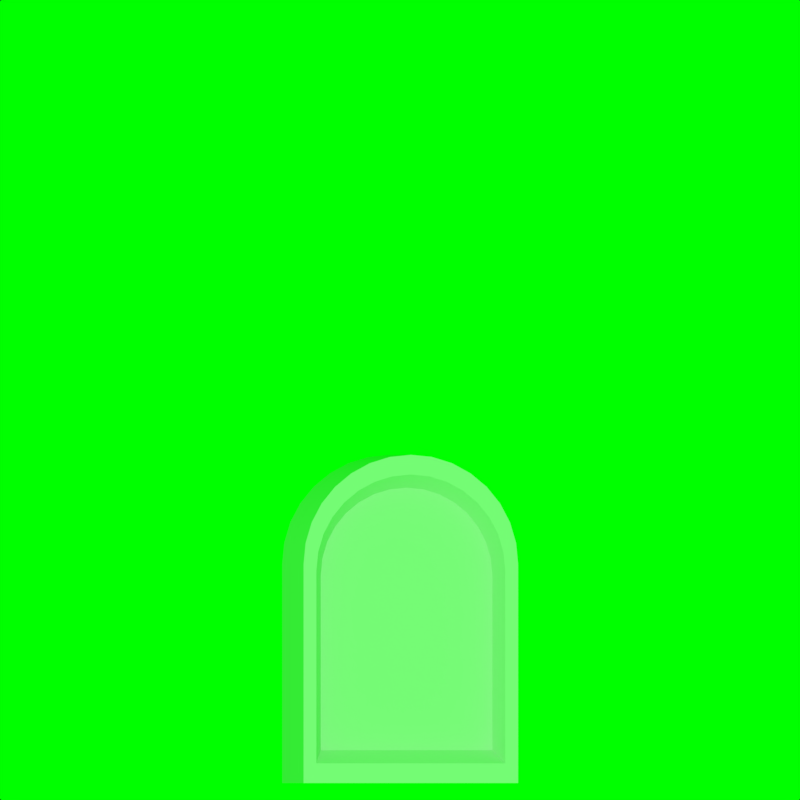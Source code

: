 # Source: weapon_models.blend  (saved by Blender 2.77.0; exported with 4.5.12 LTS)
import bpy
from mathutils import Matrix  # noqa: F401  (used for matrix-valued properties, if any)

bpy.ops.wm.read_factory_settings(use_empty=True)
scene = bpy.context.scene
scene.name = 'Scene'

# ---- collections
col_collection_1 = bpy.data.collections.new('Collection 1'); scene.collection.children.link(col_collection_1)

# ---- materials (node trees are filled in below, after node groups)
mat_gravestone = bpy.data.materials.new('GraveStone')
mat_gravestone.alpha_threshold = 0.0
mat_gravestone.use_transparent_shadow = False
mat_gravestone.roughness = 0.5
mat_gravestone.specular_intensity = 0.0
mat_wood = bpy.data.materials.new('Wood')
mat_wood.alpha_threshold = 0.0
mat_wood.use_transparent_shadow = False
mat_wood.diffuse_color = (0.2883, 0.1357, 0.0516, 1.0)
mat_wood.roughness = 0.5
mat_wood.specular_intensity = 0.0
mat_metal = bpy.data.materials.new('Metal')
mat_metal.alpha_threshold = 0.0
mat_metal.use_transparent_shadow = False
mat_metal.diffuse_color = (0.5708, 0.7317, 0.8, 1.0)
mat_metal.roughness = 0.5
mat_metal.specular_intensity = 0.0
mat_metal.line_color = (0.0, 0.0, 0.0, 1.0)

# ---- material node trees

# ---- world
world_world = bpy.data.worlds.new('World'); scene.world = world_world
world_world.color = (0.0, 1.0, 0.0)
world_world.use_sun_shadow = False
world_world.sun_shadow_jitter_overblur = 0.0
world_world.cycles.sampling_method = 'MANUAL'

# ---- cameras
cam_camera = bpy.data.cameras.new('Camera')
cam_camera.type = 'ORTHO'
cam_camera.clip_end = 100.0
cam_camera.lens = 35.0
cam_camera.sensor_width = 32.0
cam_camera.sensor_height = 18.0
cam_camera.ortho_scale = 7.314
cam_camera.dof.focus_distance = 0.0
cam_camera.dof.aperture_fstop = 128.0

# ---- lights
light_hemi = bpy.data.lights.new('Hemi', 'SUN')
light_hemi.transmission_factor = 0.0
light_hemi.angle = 0.1993
light_hemi.energy = 0.7
light_hemi.shadow_buffer_clip_start = 0.5
light_hemi.shadow_soft_size = 0.1
light_hemi.shadow_cascade_max_distance = 1000.0

# ---- meshes
me_cube_001 = bpy.data.meshes.new('Cube.001')
me_cube_001.from_pydata([(-0.5, -1.0, -1.0), (-0.5, -1.0, 1.0), (-0.5, 1.0, -1.0), (-0.5, -0.8631, 1.112), (0.5, -1.0, -1.0), (0.5, -1.0, 1.0), (0.5, 1.0, -1.0), (0.5, 1.0, 1.0), (-0.5, 1.0, 1.0), (-0.5, 0.88, -0.82), (-0.3, -0.1561, 1.685), (-0.3, 7.725e-07, 1.7), (-0.3, 0.1561, 1.685), (-0.3, 0.3061, 1.639), (-0.3, 0.4445, 1.565), (-0.3, 0.5657, 1.466), (-0.3, 0.6652, 1.344), (-0.3, 0.7391, 1.206), (-0.3, 0.7846, 1.056), (-0.3, 0.8, 0.9), (-0.3, -0.8, 0.9), (-0.3, -0.7846, 1.056), (-0.3, -0.7391, 1.206), (-0.3, -0.5657, 1.466), (-0.3, -0.6652, 1.344), (-0.5, 0.8631, 1.112), (-0.5, 0.813, 1.277), (-0.5, 0.7317, 1.429), (-0.5, 0.6223, 1.562), (-0.5, 0.4889, 1.672), (-0.5, 0.3368, 1.753), (-0.5, 0.1717, 1.803), (-0.5, 8.497e-07, 1.82), (-0.5, -0.1717, 1.803), (-0.5, -0.3368, 1.753), (-0.5, -0.4889, 1.672), (-0.5, -0.6223, 1.562), (-0.5, -0.7317, 1.429), (-0.5, -0.813, 1.277), (-0.5, 0.88, 0.94), (-0.5, -0.88, 0.94), (-0.5, -0.88, -0.82), (-0.5, -0.9808, 1.195), (0.5, -0.9808, 1.195), (-0.5, -0.9239, 1.383), (0.5, -0.9239, 1.383), (-0.5, -0.8315, 1.556), (0.5, -0.8315, 1.556), (-0.5, -0.7071, 1.707), (0.5, -0.7071, 1.707), (-0.5, -0.5556, 1.831), (0.5, -0.5556, 1.831), (-0.5, -0.3827, 1.924), (0.5, -0.3827, 1.924), (-0.5, -0.1951, 1.981), (0.5, -0.1951, 1.981), (-0.5, 9.656e-07, 2.0), (0.5, 9.656e-07, 2.0), (-0.5, 0.1951, 1.981), (0.5, 0.1951, 1.981), (-0.5, 0.3827, 1.924), (0.5, 0.3827, 1.924), (-0.5, 0.5556, 1.831), (0.5, 0.5556, 1.831), (-0.5, 0.7071, 1.707), (0.5, 0.7071, 1.707), (-0.5, 0.8315, 1.556), (0.5, 0.8315, 1.556), (-0.5, 0.9239, 1.383), (0.5, 0.9239, 1.383), (-0.5, 0.9808, 1.195), (0.5, 0.9808, 1.195), (-0.3, -0.3061, 1.639), (-0.3, -0.4445, 1.565), (-0.3, 0.8, -0.7), (-0.3, -0.8, -0.7)], [], [(8, 2, 9, 39), (8, 7, 6, 2), (7, 5, 4, 6), (5, 1, 0, 4), (0, 2, 6, 4), (5, 7, 71, 69, 67, 65, 63, 61, 59, 57, 55, 53, 51, 49, 47, 45, 43), (56, 58, 31, 32), (46, 48, 36, 37), (2, 0, 41, 9), (70, 8, 39, 25), (60, 62, 29, 30), (50, 52, 34, 35), (64, 66, 27, 28), (54, 56, 32, 33), (44, 46, 37, 38), (0, 1, 40, 41), (68, 70, 25, 26), (58, 60, 30, 31), (48, 50, 35, 36), (26, 25, 18, 17), (33, 32, 11, 10), (62, 64, 28, 29), (1, 5, 43, 42), (42, 43, 45, 44), (44, 45, 47, 46), (46, 47, 49, 48), (48, 49, 51, 50), (50, 51, 53, 52), (52, 53, 55, 54), (54, 55, 57, 56), (56, 57, 59, 58), (58, 59, 61, 60), (60, 61, 63, 62), (62, 63, 65, 64), (64, 65, 67, 66), (66, 67, 69, 68), (1, 42, 3, 40), (68, 69, 71, 70), (70, 71, 7, 8), (66, 68, 26, 27), (42, 44, 38, 3), (52, 54, 33, 34), (20, 21, 22, 24, 23, 73, 72, 10, 11, 12, 13, 14, 15, 16, 17, 18, 19), (20, 19, 74, 75), (34, 33, 10, 72), (27, 26, 17, 16), (35, 34, 72, 73), (28, 27, 16, 15), (39, 9, 74, 19), (37, 36, 23, 24), (36, 35, 73, 23), (29, 28, 15, 14), (40, 3, 21, 20), (38, 37, 24, 22), (30, 29, 14, 13), (9, 41, 75, 74), (41, 40, 20, 75), (31, 30, 13, 12), (3, 38, 22, 21), (32, 31, 12, 11), (25, 39, 19, 18)])
me_cube_001.polygons.foreach_set('use_smooth', [True] * 61)
_uv = me_cube_001.uv_layers.new(name='UVMap')
_uv.uv.foreach_set('vector', [0.07463, 0.7254, 0.3116, 0.6128, 0.2977, 0.6369, 0.0894, 0.7353, 0.3694, 0.5959, 0.3168, 0.4383, 0.3923, 0.2831, 0.6244, 0.2285, 0.3168, 0.4383, 0.1559, 0.3047, 0.2674, 0.1641, 0.3923, 0.2831, 0.1559, 0.3047, 0.003176, 0.2788, 0.2524, 0.0001029, 0.2674, 0.1641, 0.2524, 0.0001029, 0.6244, 0.2285, 0.3923, 0.2831, 0.2674, 0.1641, 0.1559, 0.3047, 0.3168, 0.4383, 0.2964, 0.4513, 0.2764, 0.4604, 0.2569, 0.4658, 0.2383, 0.4682, 0.2206, 0.4672, 0.2042, 0.4631, 0.1893, 0.4561, 0.1761, 0.4463, 0.1651, 0.4339, 0.156, 0.4193, 0.1494, 0.4028, 0.1448, 0.385, 0.143, 0.366, 0.144, 0.3461, 0.1482, 0.3256, 0.0185, 0.9235, 0.007182, 0.8977, 0.03131, 0.8881, 0.04142, 0.9109, 0.1329, 0.9999, 0.1046, 0.9941, 0.1175, 0.9731, 0.1424, 0.9781, 0.3116, 0.6128, 0.4355, 0.842, 0.4094, 0.8405, 0.2977, 0.6369, 0.05107, 0.741, 0.07463, 0.7254, 0.0894, 0.7353, 0.06984, 0.7501, 0.000912, 0.87, 0.0001029, 0.8414, 0.02522, 0.8384, 0.02583, 0.8636, 0.07809, 0.983, 0.05441, 0.967, 0.07312, 0.9493, 0.09409, 0.9634, 0.00493, 0.813, 0.01531, 0.7861, 0.03875, 0.7898, 0.02956, 0.8135, 0.03434, 0.9469, 0.0185, 0.9235, 0.04142, 0.9109, 0.05534, 0.9316, 0.1619, 0.9999, 0.1329, 0.9999, 0.1424, 0.9781, 0.1678, 0.9782, 0.4355, 0.842, 0.216, 0.9825, 0.2154, 0.9647, 0.4094, 0.8405, 0.03091, 0.7617, 0.05107, 0.741, 0.06984, 0.7501, 0.05242, 0.7684, 0.007182, 0.8977, 0.000912, 0.87, 0.02583, 0.8636, 0.03131, 0.8881, 0.1046, 0.9941, 0.07809, 0.983, 0.09409, 0.9634, 0.1175, 0.9731, 0.05242, 0.7684, 0.06984, 0.7501, 0.09336, 0.7693, 0.07927, 0.7834, 0.05534, 0.9316, 0.04142, 0.9109, 0.06887, 0.8957, 0.08028, 0.9122, 0.0001029, 0.8414, 0.00493, 0.813, 0.02956, 0.8135, 0.02522, 0.8384, 0.003176, 0.2788, 0.1559, 0.3047, 0.1482, 0.3256, 0.0001029, 0.3146, 0.0001029, 0.3146, 0.1482, 0.3256, 0.144, 0.3461, 0.0001029, 0.3508, 0.0001029, 0.3508, 0.144, 0.3461, 0.143, 0.366, 0.00373, 0.3868, 0.00373, 0.3868, 0.143, 0.366, 0.1448, 0.385, 0.01138, 0.4222, 0.01138, 0.4222, 0.1448, 0.385, 0.1494, 0.4028, 0.02332, 0.4564, 0.02332, 0.4564, 0.1494, 0.4028, 0.156, 0.4193, 0.03968, 0.4889, 0.03968, 0.4889, 0.156, 0.4193, 0.1651, 0.4339, 0.06044, 0.5189, 0.06044, 0.5189, 0.1651, 0.4339, 0.1761, 0.4463, 0.08543, 0.5458, 0.08543, 0.5458, 0.1761, 0.4463, 0.1893, 0.4561, 0.1143, 0.5687, 0.1143, 0.5687, 0.1893, 0.4561, 0.2042, 0.4631, 0.1465, 0.5872, 0.1465, 0.5872, 0.2042, 0.4631, 0.2206, 0.4672, 0.1813, 0.6008, 0.1813, 0.6008, 0.2206, 0.4672, 0.2383, 0.4682, 0.2179, 0.6092, 0.2179, 0.6092, 0.2383, 0.4682, 0.2569, 0.4658, 0.2556, 0.6126, 0.2556, 0.6126, 0.2569, 0.4658, 0.2764, 0.4604, 0.2937, 0.6112, 0.216, 0.9825, 0.1902, 0.994, 0.1926, 0.9733, 0.2154, 0.9647, 0.2937, 0.6112, 0.2764, 0.4604, 0.2964, 0.4513, 0.3318, 0.6055, 0.3318, 0.6055, 0.2964, 0.4513, 0.3168, 0.4383, 0.3694, 0.5959, 0.01531, 0.7861, 0.03091, 0.7617, 0.05242, 0.7684, 0.03875, 0.7898, 0.1902, 0.994, 0.1619, 0.9999, 0.1678, 0.9782, 0.1926, 0.9733, 0.05441, 0.967, 0.03434, 0.9469, 0.05534, 0.9316, 0.07312, 0.9493, 0.2074, 0.9355, 0.1891, 0.9433, 0.1697, 0.9475, 0.1498, 0.9479, 0.1301, 0.9443, 0.1115, 0.937, 0.09471, 0.9261, 0.08028, 0.9122, 0.06887, 0.8957, 0.06099, 0.8773, 0.05691, 0.8578, 0.05678, 0.8379, 0.0606, 0.8183, 0.0682, 0.7999, 0.07927, 0.7834, 0.09336, 0.7693, 0.11, 0.7581, 0.2074, 0.9355, 0.11, 0.7581, 0.2856, 0.6704, 0.3698, 0.8343, 0.07312, 0.9493, 0.05534, 0.9316, 0.08028, 0.9122, 0.09471, 0.9261, 0.03875, 0.7898, 0.05242, 0.7684, 0.07927, 0.7834, 0.0682, 0.7999, 0.09409, 0.9634, 0.07312, 0.9493, 0.09471, 0.9261, 0.1115, 0.937, 0.02956, 0.8135, 0.03875, 0.7898, 0.0682, 0.7999, 0.0606, 0.8183, 0.0894, 0.7353, 0.2977, 0.6369, 0.2856, 0.6704, 0.11, 0.7581, 0.1424, 0.9781, 0.1175, 0.9731, 0.1301, 0.9443, 0.1498, 0.9479, 0.1175, 0.9731, 0.09409, 0.9634, 0.1115, 0.937, 0.1301, 0.9443, 0.02522, 0.8384, 0.02956, 0.8135, 0.0606, 0.8183, 0.05678, 0.8379, 0.2154, 0.9647, 0.1926, 0.9733, 0.1891, 0.9433, 0.2074, 0.9355, 0.1678, 0.9782, 0.1424, 0.9781, 0.1498, 0.9479, 0.1697, 0.9475, 0.02583, 0.8636, 0.02522, 0.8384, 0.05678, 0.8379, 0.05691, 0.8578, 0.2977, 0.6369, 0.4094, 0.8405, 0.3698, 0.8343, 0.2856, 0.6704, 0.4094, 0.8405, 0.2154, 0.9647, 0.2074, 0.9355, 0.3698, 0.8343, 0.03131, 0.8881, 0.02583, 0.8636, 0.05691, 0.8578, 0.06099, 0.8773, 0.1926, 0.9733, 0.1678, 0.9782, 0.1697, 0.9475, 0.1891, 0.9433, 0.04142, 0.9109, 0.03131, 0.8881, 0.06099, 0.8773, 0.06887, 0.8957, 0.06984, 0.7501, 0.0894, 0.7353, 0.11, 0.7581, 0.09336, 0.7693])
me_cube_001.materials.append(mat_gravestone)
me_cube_001.use_remesh_preserve_volume = False
me_cube_001.use_remesh_preserve_attributes = False
me_cube_001.use_mirror_vertex_groups = False
me_cube_001.update()
me_cube = bpy.data.meshes.new('Cube')
me_cube.from_pydata([(0.0, 0.75, 0.75), (0.0, 0.75, 1.75), (0.1463, 0.7356, 0.75), (0.1463, 0.7356, 1.75), (0.287, 0.6929, 0.75), (0.287, 0.6929, 1.75), (0.4167, 0.6236, 0.75), (0.4167, 0.6236, 1.75), (0.5303, 0.5303, 0.75), (0.5303, 0.5303, 1.75), (0.6236, 0.4167, 0.75), (0.6236, 0.4167, 1.75), (0.6929, 0.287, 0.75), (0.6929, 0.287, 1.75), (0.7356, 0.1463, 0.75), (0.7356, 0.1463, 1.75), (0.75, 5.662e-08, 0.75), (0.75, 5.662e-08, 1.75), (0.7356, -0.1463, 0.75), (0.7356, -0.1463, 1.75), (0.6929, -0.287, 0.75), (0.6929, -0.287, 1.75), (0.6236, -0.4167, 0.75), (0.6236, -0.4167, 1.75), (0.5303, -0.5303, 0.75), (0.5303, -0.5303, 1.75), (0.4167, -0.6236, 0.75), (0.4167, -0.6236, 1.75), (0.287, -0.6929, 0.75), (0.287, -0.6929, 1.75), (0.1463, -0.7356, 0.75), (0.1463, -0.7356, 1.75), (-2.444e-07, -0.75, 0.75), (-2.444e-07, -0.75, 1.75), (-0.1463, -0.7356, 0.75), (-0.1463, -0.7356, 1.75), (-0.287, -0.6929, 0.75), (-0.287, -0.6929, 1.75), (-0.4167, -0.6236, 0.75), (-0.4167, -0.6236, 1.75), (-0.5303, -0.5303, 0.75), (-0.5303, -0.5303, 1.75), (-0.6236, -0.4167, 0.75), (-0.6236, -0.4167, 1.75), (-0.6929, -0.287, 0.75), (-0.6929, -0.287, 1.75), (-0.7356, -0.1463, 0.75), (-0.7356, -0.1463, 1.75), (-0.75, 7.242e-07, 0.75), (-0.75, 7.242e-07, 1.75), (-0.7356, 0.1463, 0.75), (-0.7356, 0.1463, 1.75), (-0.6929, 0.287, 0.75), (-0.6929, 0.287, 1.75), (-0.6236, 0.4167, 0.75), (-0.6236, 0.4167, 1.75), (-0.5303, 0.5303, 0.75), (-0.5303, 0.5303, 1.75), (-0.4167, 0.6236, 0.75), (-0.4167, 0.6236, 1.75), (-0.287, 0.6929, 0.75), (-0.287, 0.6929, 1.75), (-0.1463, 0.7356, 0.75), (-0.1463, 0.7356, 1.75), (0.0, 3.0, -1.0), (0.0, 1.5, 1.0), (0.5853, 2.942, -1.0), (0.2926, 1.471, 1.0), (1.148, 2.772, -1.0), (0.574, 1.386, 1.0), (1.667, 2.494, -1.0), (0.8334, 1.247, 1.0), (2.121, 2.121, -1.0), (1.061, 1.061, 1.0), (2.494, 1.667, -1.0), (1.247, 0.8334, 1.0), (2.772, 1.148, -1.0), (1.386, 0.574, 1.0), (2.942, 0.5853, -1.0), (1.471, 0.2926, 1.0), (3.0, 2.265e-07, -1.0), (1.5, 1.132e-07, 1.0), (2.942, -0.5853, -1.0), (1.471, -0.2926, 1.0), (2.772, -1.148, -1.0), (1.386, -0.574, 1.0), (2.494, -1.667, -1.0), (1.247, -0.8334, 1.0), (2.121, -2.121, -1.0), (1.061, -1.061, 1.0), (1.667, -2.494, -1.0), (0.8334, -1.247, 1.0), (1.148, -2.772, -1.0), (0.574, -1.386, 1.0), (0.5853, -2.942, -1.0), (0.2926, -1.471, 1.0), (-9.775e-07, -3.0, -1.0), (-4.888e-07, -1.5, 1.0), (-0.5853, -2.942, -1.0), (-0.2926, -1.471, 1.0), (-1.148, -2.772, -1.0), (-0.574, -1.386, 1.0), (-1.667, -2.494, -1.0), (-0.8334, -1.247, 1.0), (-2.121, -2.121, -1.0), (-1.061, -1.061, 1.0), (-2.494, -1.667, -1.0), (-1.247, -0.8334, 1.0), (-2.772, -1.148, -1.0), (-1.386, -0.574, 1.0), (-2.942, -0.5853, -1.0), (-1.471, -0.2926, 1.0), (-3.0, 2.897e-06, -1.0), (-1.5, 1.448e-06, 1.0), (-2.942, 0.5853, -1.0), (-1.471, 0.2926, 1.0), (-2.772, 1.148, -1.0), (-1.386, 0.574, 1.0), (-2.494, 1.667, -1.0), (-1.247, 0.8334, 1.0), (-2.121, 2.121, -1.0), (-1.061, 1.061, 1.0), (-1.667, 2.494, -1.0), (-0.8334, 1.247, 1.0), (-1.148, 2.772, -1.0), (-0.574, 1.386, 1.0), (-0.5853, 2.942, -1.0), (-0.2926, 1.471, 1.0)], [], [(0, 1, 3, 2), (2, 3, 5, 4), (4, 5, 7, 6), (6, 7, 9, 8), (8, 9, 11, 10), (10, 11, 13, 12), (12, 13, 15, 14), (14, 15, 17, 16), (16, 17, 19, 18), (18, 19, 21, 20), (20, 21, 23, 22), (22, 23, 25, 24), (24, 25, 27, 26), (26, 27, 29, 28), (28, 29, 31, 30), (30, 31, 33, 32), (32, 33, 35, 34), (34, 35, 37, 36), (36, 37, 39, 38), (38, 39, 41, 40), (40, 41, 43, 42), (42, 43, 45, 44), (44, 45, 47, 46), (46, 47, 49, 48), (48, 49, 51, 50), (50, 51, 53, 52), (52, 53, 55, 54), (54, 55, 57, 56), (56, 57, 59, 58), (58, 59, 61, 60), (3, 1, 63, 61, 59, 57, 55, 53, 51, 49, 47, 45, 43, 41, 39, 37, 35, 33, 31, 29, 27, 25, 23, 21, 19, 17, 15, 13, 11, 9, 7, 5), (60, 61, 63, 62), (62, 63, 1, 0), (0, 2, 4, 6, 8, 10, 12, 14, 16, 18, 20, 22, 24, 26, 28, 30, 32, 34, 36, 38, 40, 42, 44, 46, 48, 50, 52, 54, 56, 58, 60, 62), (64, 65, 67, 66), (66, 67, 69, 68), (68, 69, 71, 70), (70, 71, 73, 72), (72, 73, 75, 74), (74, 75, 77, 76), (76, 77, 79, 78), (78, 79, 81, 80), (80, 81, 83, 82), (82, 83, 85, 84), (84, 85, 87, 86), (86, 87, 89, 88), (88, 89, 91, 90), (90, 91, 93, 92), (92, 93, 95, 94), (94, 95, 97, 96), (96, 97, 99, 98), (98, 99, 101, 100), (100, 101, 103, 102), (102, 103, 105, 104), (104, 105, 107, 106), (106, 107, 109, 108), (108, 109, 111, 110), (110, 111, 113, 112), (112, 113, 115, 114), (114, 115, 117, 116), (116, 117, 119, 118), (118, 119, 121, 120), (120, 121, 123, 122), (122, 123, 125, 124), (67, 65, 127, 125, 123, 121, 119, 117, 115, 113, 111, 109, 107, 105, 103, 101, 99, 97, 95, 93, 91, 89, 87, 85, 83, 81, 79, 77, 75, 73, 71, 69), (124, 125, 127, 126), (126, 127, 65, 64), (64, 66, 68, 70, 72, 74, 76, 78, 80, 82, 84, 86, 88, 90, 92, 94, 96, 98, 100, 102, 104, 106, 108, 110, 112, 114, 116, 118, 120, 122, 124, 126)])
me_cube.polygons.foreach_set('use_smooth', [True] * 68)
me_cube.materials.append(mat_wood)
me_cube.use_remesh_preserve_volume = False
me_cube.use_remesh_preserve_attributes = False
me_cube.use_mirror_vertex_groups = False
me_cube.update()
me_cylinder_001 = bpy.data.meshes.new('Cylinder.001')
me_cylinder_001.from_pydata([(-3.25, -0.801, 1.0), (1.25, -0.6, 1.0), (-3.25, -0.8048, 0.9612), (1.25, -0.6077, 0.922), (-3.25, -0.8161, 0.9238), (1.25, -0.6304, 0.8469), (-3.25, -0.8345, 0.8894), (1.25, -0.6674, 0.7778), (-3.25, -0.8593, 0.8593), (1.25, -0.7172, 0.7172), (-3.25, -0.8894, 0.8345), (1.25, -0.7778, 0.6674), (-3.25, -0.9238, 0.8161), (1.25, -0.8469, 0.6304), (-3.25, -0.9612, 0.8048), (1.25, -0.922, 0.6077), (-3.25, -1.0, 0.801), (1.25, -1.0, 0.6), (-3.25, -1.039, 0.8048), (1.25, -1.078, 0.6077), (-3.25, -1.076, 0.8161), (1.25, -1.153, 0.6304), (-3.25, -1.111, 0.8345), (1.25, -1.222, 0.6674), (-3.25, -1.141, 0.8593), (1.25, -1.283, 0.7172), (-3.25, -1.165, 0.8894), (1.25, -1.333, 0.7778), (-3.25, -1.184, 0.9238), (1.25, -1.37, 0.8469), (-3.25, -1.195, 0.9612), (1.25, -1.392, 0.922), (-3.25, -1.199, 1.0), (1.25, -1.4, 1.0), (-3.25, -1.195, 1.039), (1.25, -1.392, 1.078), (-3.25, -1.184, 1.076), (1.25, -1.37, 1.153), (-3.25, -1.165, 1.111), (1.25, -1.333, 1.222), (-3.25, -1.141, 1.141), (1.25, -1.283, 1.283), (-3.25, -1.111, 1.165), (1.25, -1.222, 1.333), (-3.25, -1.076, 1.184), (1.25, -1.153, 1.37), (-3.25, -1.039, 1.195), (1.25, -1.078, 1.392), (-3.25, -1.0, 1.199), (1.25, -1.0, 1.4), (-3.25, -0.9612, 1.195), (1.25, -0.922, 1.392), (-3.25, -0.9238, 1.184), (1.25, -0.8469, 1.37), (-3.25, -0.8894, 1.165), (1.25, -0.7778, 1.333), (-3.25, -0.8593, 1.141), (1.25, -0.7172, 1.283), (-3.25, -0.8345, 1.111), (1.25, -0.6674, 1.222), (-3.25, -0.8161, 1.076), (1.25, -0.6304, 1.153), (-3.25, -0.8048, 1.039), (1.25, -0.6077, 1.078), (-3.25, -0.6, 1.0), (-3.25, -0.6077, 0.922), (-3.25, -0.6304, 0.8469), (-3.25, -0.6674, 0.7778), (-3.25, -0.7172, 0.7172), (-3.25, -0.7778, 0.6674), (-3.25, -0.8469, 0.6304), (-3.25, -0.922, 0.6077), (-3.25, -1.0, 0.6), (-3.25, -1.078, 0.6077), (-3.25, -1.153, 0.6304), (-3.25, -1.222, 0.6674), (-3.25, -1.283, 0.7172), (-3.25, -1.333, 0.7778), (-3.25, -1.37, 0.8469), (-3.25, -1.392, 0.922), (-3.25, -1.4, 1.0), (-3.25, -1.392, 1.078), (-3.25, -1.37, 1.153), (-3.25, -1.333, 1.222), (-3.25, -1.283, 1.283), (-3.25, -1.222, 1.333), (-3.25, -1.153, 1.37), (-3.25, -1.078, 1.392), (-3.25, -1.0, 1.4), (-3.25, -0.922, 1.392), (-3.25, -0.8469, 1.37), (-3.25, -0.7778, 1.333), (-3.25, -0.7172, 1.283), (-3.25, -0.6674, 1.222), (-3.25, -0.6304, 1.153), (-3.25, -0.6077, 1.078), (-1.25, -1.0, 1.0), (1.0, 0.0, 1.997), (1.0, 0.0, 0.5), (1.0, -1.0, 1.5), (1.0, -1.0, 0.5), (-1.0, 0.0, 1.997), (-1.0, 0.0, 0.5), (-1.0, -1.0, 1.5), (-1.0, -1.0, 0.5), (1.632, -0.7833, 0.9569), (1.632, -0.779, 1.0), (1.632, -0.7958, 0.9154), (1.632, -0.8163, 0.8772), (1.632, -0.8437, 0.8437), (1.632, -0.8772, 0.8163), (1.632, -0.9154, 0.7958), (1.632, -0.9569, 0.7833), (1.632, -1.0, 0.779), (1.632, -1.043, 0.7833), (1.632, -1.085, 0.7958), (1.632, -1.123, 0.8163), (1.632, -1.156, 0.8437), (1.632, -1.184, 0.8772), (1.632, -1.204, 0.9154), (1.632, -1.217, 0.9569), (1.632, -1.221, 1.0), (1.632, -1.217, 1.043), (1.632, -1.204, 1.085), (1.632, -1.184, 1.123), (1.632, -1.156, 1.156), (1.632, -1.123, 1.184), (1.632, -1.085, 1.204), (1.632, -1.043, 1.217), (1.632, -1.0, 1.221), (1.632, -0.9569, 1.217), (1.632, -0.9154, 1.204), (1.632, -0.8772, 1.184), (1.632, -0.8437, 1.156), (1.632, -0.8163, 1.123), (1.632, -0.7958, 1.085), (1.632, -0.7833, 1.043), (1.458, -1.13, 1.314), (1.458, -1.066, 1.333), (1.458, -0.6601, 1.0), (1.458, -0.6666, 0.9337), (1.458, -0.6666, 1.066), (1.458, -1.066, 0.6666), (1.458, -1.13, 0.686), (1.458, -1.314, 1.13), (1.458, -1.283, 1.189), (1.458, -0.8111, 1.283), (1.458, -0.7596, 1.24), (1.458, -0.8111, 0.7174), (1.458, -0.8699, 0.686), (1.458, -1.314, 0.8699), (1.458, -1.333, 0.9337), (1.458, -1.0, 1.34), (1.458, -0.6859, 0.8699), (1.458, -1.189, 0.7174), (1.458, -1.24, 1.24), (1.458, -0.7174, 1.189), (1.458, -0.9337, 0.6666), (1.458, -1.34, 1.0), (1.458, -0.9337, 1.333), (1.458, -0.7174, 0.8111), (1.458, -1.24, 0.7596), (1.458, -1.189, 1.283), (1.458, -0.6859, 1.13), (1.458, -1.0, 0.6601), (1.458, -1.333, 1.066), (1.458, -0.8699, 1.314), (1.458, -0.7596, 0.7596), (1.458, -1.283, 0.8111)], [], [(64, 1, 3, 65), (65, 3, 5, 66), (66, 5, 7, 67), (67, 7, 9, 68), (68, 9, 11, 69), (69, 11, 13, 70), (70, 13, 15, 71), (71, 15, 17, 72), (72, 17, 19, 73), (73, 19, 21, 74), (74, 21, 23, 75), (75, 23, 25, 76), (76, 25, 27, 77), (77, 27, 29, 78), (78, 29, 31, 79), (79, 31, 33, 80), (80, 33, 35, 81), (81, 35, 37, 82), (82, 37, 39, 83), (83, 39, 41, 84), (84, 41, 43, 85), (85, 43, 45, 86), (86, 45, 47, 87), (87, 47, 49, 88), (88, 49, 51, 89), (89, 51, 53, 90), (90, 53, 55, 91), (91, 55, 57, 92), (92, 57, 59, 93), (93, 59, 61, 94), (138, 137, 127, 128), (94, 61, 63, 95), (95, 63, 1, 64), (16, 18, 96), (2, 0, 64, 65), (4, 2, 65, 66), (6, 4, 66, 67), (8, 6, 67, 68), (10, 8, 68, 69), (12, 10, 69, 70), (14, 12, 70, 71), (16, 14, 71, 72), (18, 16, 72, 73), (20, 18, 73, 74), (22, 20, 74, 75), (24, 22, 75, 76), (26, 24, 76, 77), (28, 26, 77, 78), (30, 28, 78, 79), (32, 30, 79, 80), (34, 32, 80, 81), (36, 34, 81, 82), (38, 36, 82, 83), (40, 38, 83, 84), (42, 40, 84, 85), (44, 42, 85, 86), (46, 44, 86, 87), (48, 46, 87, 88), (50, 48, 88, 89), (52, 50, 89, 90), (54, 52, 90, 91), (56, 54, 91, 92), (58, 56, 92, 93), (60, 58, 93, 94), (62, 60, 94, 95), (0, 62, 95, 64), (44, 46, 96), (18, 20, 96), (46, 48, 96), (20, 22, 96), (48, 50, 96), (22, 24, 96), (50, 52, 96), (24, 26, 96), (52, 54, 96), (26, 28, 96), (0, 2, 96), (54, 56, 96), (28, 30, 96), (2, 4, 96), (56, 58, 96), (30, 32, 96), (4, 6, 96), (58, 60, 96), (32, 34, 96), (6, 8, 96), (60, 62, 96), (34, 36, 96), (8, 10, 96), (62, 0, 96), (36, 38, 96), (10, 12, 96), (38, 40, 96), (12, 14, 96), (40, 42, 96), (14, 16, 96), (42, 44, 96), (99, 97, 101, 103), (104, 102, 98, 100), (99, 103, 104, 100), (97, 99, 100, 98), (101, 97, 98, 102), (103, 101, 102, 104), (105, 106, 136, 135, 134, 133, 132, 131, 130, 129, 128, 127, 126, 125, 124, 123, 122, 121, 120, 119, 118, 117, 116, 115, 114, 113, 112, 111, 110, 109, 108, 107), (140, 139, 106, 105), (139, 141, 136, 106), (143, 142, 114, 115), (145, 144, 123, 124), (147, 146, 132, 133), (149, 148, 110, 111), (151, 150, 119, 120), (152, 138, 128, 129), (153, 140, 105, 107), (154, 143, 115, 116), (155, 145, 124, 125), (156, 147, 133, 134), (157, 149, 111, 112), (158, 151, 120, 121), (159, 152, 129, 130), (160, 153, 107, 108), (161, 154, 116, 117), (162, 155, 125, 126), (163, 156, 134, 135), (164, 157, 112, 113), (165, 158, 121, 122), (166, 159, 130, 131), (167, 160, 108, 109), (168, 161, 117, 118), (137, 162, 126, 127), (141, 163, 135, 136), (142, 164, 113, 114), (144, 165, 122, 123), (146, 166, 131, 132), (148, 167, 109, 110), (150, 168, 118, 119), (29, 27, 168, 150), (11, 9, 167, 148), (55, 53, 166, 146), (37, 35, 165, 144), (19, 17, 164, 142), (63, 61, 163, 141), (45, 43, 162, 137), (27, 25, 161, 168), (9, 7, 160, 167), (53, 51, 159, 166), (35, 33, 158, 165), (17, 15, 157, 164), (61, 59, 156, 163), (43, 41, 155, 162), (25, 23, 154, 161), (7, 5, 153, 160), (51, 49, 152, 159), (33, 31, 151, 158), (15, 13, 149, 157), (59, 57, 147, 156), (41, 39, 145, 155), (23, 21, 143, 154), (5, 3, 140, 153), (49, 47, 138, 152), (31, 29, 150, 151), (13, 11, 148, 149), (57, 55, 146, 147), (39, 37, 144, 145), (21, 19, 142, 143), (1, 63, 141, 139), (3, 1, 139, 140), (47, 45, 137, 138)])
me_cylinder_001.polygons.foreach_set('use_smooth', [True] * 167)
me_cylinder_001.polygons.foreach_set('material_index', [1, 1, 1, 1, 1, 1, 1, 1, 1, 1, 1, 1, 1, 1, 1, 1, 1, 1, 1, 1, 1, 1, 1, 1, 1, 1, 1, 1, 1, 1, 1, 1, 1, 1, 1, 1, 1, 1, 1, 1, 1, 1, 1, 1, 1, 1, 1, 1, 1, 1, 1, 1, 1, 1, 1, 1, 1, 1, 1, 1, 1, 1, 1, 1, 1, 1, 1, 1, 1, 1, 1, 1, 1, 1, 1, 1, 1, 1, 1, 1, 1, 1, 1, 1, 1, 1, 1, 1, 1, 1, 1, 1, 1, 1, 1, 1, 1, 0, 0, 0, 0, 0, 0, 1, 1, 1, 1, 1, 1, 1, 1, 1, 1, 1, 1, 1, 1, 1, 1, 1, 1, 1, 1, 1, 1, 1, 1, 1, 1, 1, 1, 1, 1, 1, 1, 1, 1, 1, 1, 1, 1, 1, 1, 1, 1, 1, 1, 1, 1, 1, 1, 1, 1, 1, 1, 1, 1, 1, 1, 1, 1, 1, 1, 1, 1, 1, 1])
me_cylinder_001.materials.append(mat_wood)
me_cylinder_001.materials.append(mat_metal)
me_cylinder_001.use_remesh_preserve_volume = False
me_cylinder_001.use_remesh_preserve_attributes = False
me_cylinder_001.use_mirror_vertex_groups = False
me_cylinder_001.update()
me_cylinder = bpy.data.meshes.new('Cylinder')
me_cylinder.from_pydata([(-0.25, 0.75, 0.25), (-0.25, -1.75, 0.25), (-0.2012, 0.75, 0.2452), (-0.2012, -1.75, 0.2452), (-0.1543, 0.75, 0.231), (-0.1543, -1.75, 0.231), (-0.1111, 0.75, 0.2079), (-0.1111, -1.75, 0.2079), (-0.07322, 0.75, 0.1768), (-0.07322, -1.75, 0.1768), (-0.04213, 0.75, 0.1389), (-0.04213, -1.75, 0.1389), (-0.01903, 0.75, 0.09567), (-0.01903, -1.75, 0.09567), (-0.004804, 0.75, 0.04877), (-0.004804, -1.75, 0.04877), (0.0, 0.75, -7.451e-08), (0.0, -1.75, -2.98e-08), (-0.004804, 0.75, -0.04877), (-0.004804, -1.75, -0.04877), (-0.01903, 0.75, -0.09567), (-0.01903, -1.75, -0.09567), (-0.04213, 0.75, -0.1389), (-0.04213, -1.75, -0.1389), (-0.07322, 0.75, -0.1768), (-0.07322, -1.75, -0.1768), (-0.1111, 0.75, -0.2079), (-0.1111, -1.75, -0.2079), (-0.1543, 0.75, -0.231), (-0.1543, -1.75, -0.231), (-0.2012, 0.75, -0.2452), (-0.2012, -1.75, -0.2452), (-0.25, 0.75, -0.25), (-0.25, -1.75, -0.25), (-0.2988, 0.75, -0.2452), (-0.2988, -1.75, -0.2452), (-0.3457, 0.75, -0.231), (-0.3457, -1.75, -0.231), (-0.3889, 0.75, -0.2079), (-0.3889, -1.75, -0.2079), (-0.4268, 0.75, -0.1768), (-0.4268, -1.75, -0.1768), (-0.4579, 0.75, -0.1389), (-0.4579, -1.75, -0.1389), (-0.481, 0.75, -0.09567), (-0.481, -1.75, -0.09567), (-0.4952, 0.75, -0.04877), (-0.4952, -1.75, -0.04877), (-0.5, 0.75, 1.49e-07), (-0.5, -1.75, 1.788e-07), (-0.4952, 0.75, 0.04877), (-0.4952, -1.75, 0.04877), (-0.481, 0.75, 0.09567), (-0.481, -1.75, 0.09567), (-0.4579, 0.75, 0.1389), (-0.4579, -1.75, 0.1389), (-0.4268, 0.75, 0.1768), (-0.4268, -1.75, 0.1768), (-0.3889, 0.75, 0.2079), (-0.3889, -1.75, 0.2079), (-0.3457, 0.75, 0.231), (-0.3457, -1.75, 0.231), (-0.2988, 0.75, 0.2452), (-0.2988, -1.75, 0.2452), (-0.5625, 0.3012, -0.2778), (-0.2992, 0.4262, 0.3472), (-0.5625, 0.9262, -0.2778), (-0.2992, 0.6762, 0.3472), (0.0, 0.3012, -0.2778), (0.0, 0.3012, 0.3472), (0.0, 0.9262, -0.2778), (0.0, 0.9262, 0.3472), (-0.5625, 1.551, 0.3472), (0.0, 1.551, 0.3472), (0.0, 1.551, -0.9028), (-0.5625, 2.801, -0.2778), (-0.5625, 2.176, -0.2778), (0.0, 2.801, -0.2778), (0.0, 2.176, -0.2778), (-0.5625, 1.551, -0.9028), (0.0, 2.176, -0.9028), (-0.5625, 2.176, -0.9028), (-0.2135, -4.25, 0.1836), (-0.25, -4.25, 0.1872), (-0.1784, -4.25, 0.1729), (-0.146, -4.25, 0.1556), (-0.1176, -4.25, 0.1324), (-0.09435, -4.25, 0.104), (-0.07705, -4.25, 0.07164), (-0.0664, -4.25, 0.03652), (-0.0628, -4.25, 4.37e-07), (-0.0664, -4.25, -0.03652), (-0.07705, -4.25, -0.07164), (-0.09435, -4.25, -0.104), (-0.1176, -4.25, -0.1324), (-0.146, -4.25, -0.1556), (-0.1784, -4.25, -0.1729), (-0.2135, -4.25, -0.1836), (-0.25, -4.25, -0.1872), (-0.2865, -4.25, -0.1836), (-0.3216, -4.25, -0.1729), (-0.354, -4.25, -0.1556), (-0.3824, -4.25, -0.1324), (-0.4056, -4.25, -0.104), (-0.4229, -4.25, -0.07164), (-0.4336, -4.25, -0.03652), (-0.4372, -4.25, 6.181e-07), (-0.4336, -4.25, 0.03652), (-0.4229, -4.25, 0.07164), (-0.4056, -4.25, 0.104), (-0.3824, -4.25, 0.1324), (-0.354, -4.25, 0.1556), (-0.3216, -4.25, 0.1729), (-0.2865, -4.25, 0.1836), (-0.2012, -4.25, 0.2452), (-0.25, -4.25, 0.25), (-0.1543, -4.25, 0.231), (-0.1111, -4.25, 0.2079), (-0.07322, -4.25, 0.1768), (-0.04213, -4.25, 0.1389), (-0.01903, -4.25, 0.09567), (-0.004804, -4.25, 0.04877), (0.0, -4.25, 4.476e-07), (-0.004804, -4.25, -0.04877), (-0.01903, -4.25, -0.09567), (-0.04213, -4.25, -0.1389), (-0.07322, -4.25, -0.1768), (-0.1111, -4.25, -0.2079), (-0.1543, -4.25, -0.231), (-0.2012, -4.25, -0.2452), (-0.25, -4.25, -0.25), (-0.2988, -4.25, -0.2452), (-0.3457, -4.25, -0.231), (-0.3889, -4.25, -0.2079), (-0.4268, -4.25, -0.1768), (-0.4579, -4.25, -0.1389), (-0.481, -4.25, -0.09567), (-0.4952, -4.25, -0.04877), (-0.5, -4.25, 6.562e-07), (-0.4952, -4.25, 0.04877), (-0.481, -4.25, 0.09567), (-0.4579, -4.25, 0.1389), (-0.4268, -4.25, 0.1768), (-0.3889, -4.25, 0.2079), (-0.3457, -4.25, 0.231), (-0.2988, -4.25, 0.2452), (-0.2135, -4.0, 0.1836), (-0.25, -4.0, 0.1872), (-0.1784, -4.0, 0.1729), (-0.146, -4.0, 0.1556), (-0.1176, -4.0, 0.1324), (-0.09435, -4.0, 0.104), (-0.07705, -4.0, 0.07164), (-0.0664, -4.0, 0.03652), (-0.0628, -4.0, 4.37e-07), (-0.0664, -4.0, -0.03652), (-0.07705, -4.0, -0.07164), (-0.09435, -4.0, -0.104), (-0.1176, -4.0, -0.1324), (-0.146, -4.0, -0.1556), (-0.1784, -4.0, -0.1729), (-0.2135, -4.0, -0.1836), (-0.25, -4.0, -0.1872), (-0.2865, -4.0, -0.1836), (-0.3216, -4.0, -0.1729), (-0.354, -4.0, -0.1556), (-0.3824, -4.0, -0.1324), (-0.4056, -4.0, -0.104), (-0.4229, -4.0, -0.07164), (-0.4336, -4.0, -0.03652), (-0.4372, -4.0, 6.181e-07), (-0.4336, -4.0, 0.03652), (-0.4229, -4.0, 0.07164), (-0.4056, -4.0, 0.104), (-0.3824, -4.0, 0.1324), (-0.354, -4.0, 0.1556), (-0.3216, -4.0, 0.1729), (-0.2865, -4.0, 0.1836), (-0.25, -3.25, 4.75e-07), (0.0, 2.801, -0.9028), (-0.5625, 2.801, -0.9028), (-0.5625, 3.426, -0.9028), (-0.5625, 3.426, -0.2778), (0.0, 3.426, -0.9028), (0.0, 3.426, -0.2778), (-0.5625, 0.3012, 0.3472), (-0.5625, 0.9262, 0.3472), (0.0, 0.4262, 0.3472), (0.0, 0.6762, 0.3472), (-0.1496, 0.6762, 0.3472), (-0.1496, 0.4262, 0.3472), (-0.2992, 0.4262, 0.5972), (-0.2992, 0.6762, 0.5972), (-0.1496, 0.6762, 0.5972), (-0.1496, 0.4262, 0.5972), (0.0, 0.6762, 0.4722), (0.0, 0.4262, 0.4722), (-0.1496, 0.6762, 0.4722), (-0.1496, 0.4262, 0.4722)], [], [(0, 1, 3, 2), (2, 3, 5, 4), (4, 5, 7, 6), (6, 7, 9, 8), (8, 9, 11, 10), (10, 11, 13, 12), (12, 13, 15, 14), (14, 15, 17, 16), (16, 17, 19, 18), (18, 19, 21, 20), (20, 21, 23, 22), (22, 23, 25, 24), (24, 25, 27, 26), (26, 27, 29, 28), (28, 29, 31, 30), (30, 31, 33, 32), (32, 33, 35, 34), (34, 35, 37, 36), (36, 37, 39, 38), (38, 39, 41, 40), (40, 41, 43, 42), (42, 43, 45, 44), (44, 45, 47, 46), (46, 47, 49, 48), (48, 49, 51, 50), (50, 51, 53, 52), (52, 53, 55, 54), (54, 55, 57, 56), (56, 57, 59, 58), (58, 59, 61, 60), (15, 13, 120, 121), (60, 61, 63, 62), (62, 63, 1, 0), (185, 186, 66, 64), (70, 66, 79, 74), (69, 185, 64, 68), (64, 66, 70, 68), (67, 65, 191, 192), (76, 78, 77, 75), (186, 71, 73, 72), (66, 186, 72, 79), (72, 73, 78, 76), (180, 75, 182, 181), (79, 72, 76), (74, 79, 81, 80), (79, 76, 81), (87, 86, 150, 151), (33, 31, 129, 130), (51, 49, 138, 139), (7, 5, 116, 117), (25, 23, 125, 126), (43, 41, 134, 135), (61, 59, 143, 144), (17, 15, 121, 122), (35, 33, 130, 131), (53, 51, 139, 140), (9, 7, 117, 118), (27, 25, 126, 127), (45, 43, 135, 136), (63, 61, 144, 145), (19, 17, 122, 123), (37, 35, 131, 132), (55, 53, 140, 141), (11, 9, 118, 119), (29, 27, 127, 128), (47, 45, 136, 137), (3, 1, 115, 114), (1, 63, 145, 115), (21, 19, 123, 124), (39, 37, 132, 133), (57, 55, 141, 142), (13, 11, 119, 120), (31, 29, 128, 129), (49, 47, 137, 138), (5, 3, 114, 116), (23, 21, 124, 125), (41, 39, 133, 134), (59, 57, 142, 143), (83, 82, 114, 115), (82, 84, 116, 114), (84, 85, 117, 116), (85, 86, 118, 117), (86, 87, 119, 118), (87, 88, 120, 119), (88, 89, 121, 120), (89, 90, 122, 121), (90, 91, 123, 122), (91, 92, 124, 123), (92, 93, 125, 124), (93, 94, 126, 125), (94, 95, 127, 126), (95, 96, 128, 127), (96, 97, 129, 128), (97, 98, 130, 129), (98, 99, 131, 130), (99, 100, 132, 131), (100, 101, 133, 132), (101, 102, 134, 133), (102, 103, 135, 134), (103, 104, 136, 135), (104, 105, 137, 136), (105, 106, 138, 137), (106, 107, 139, 138), (107, 108, 140, 139), (108, 109, 141, 140), (109, 110, 142, 141), (110, 111, 143, 142), (111, 112, 144, 143), (112, 113, 145, 144), (113, 83, 115, 145), (154, 153, 178), (83, 113, 177, 147), (101, 100, 164, 165), (88, 87, 151, 152), (102, 101, 165, 166), (89, 88, 152, 153), (103, 102, 166, 167), (90, 89, 153, 154), (104, 103, 167, 168), (91, 90, 154, 155), (105, 104, 168, 169), (92, 91, 155, 156), (106, 105, 169, 170), (93, 92, 156, 157), (107, 106, 170, 171), (94, 93, 157, 158), (108, 107, 171, 172), (95, 94, 158, 159), (109, 108, 172, 173), (96, 95, 159, 160), (82, 83, 147, 146), (110, 109, 173, 174), (97, 96, 160, 161), (84, 82, 146, 148), (111, 110, 174, 175), (98, 97, 161, 162), (85, 84, 148, 149), (112, 111, 175, 176), (99, 98, 162, 163), (86, 85, 149, 150), (113, 112, 176, 177), (100, 99, 163, 164), (168, 167, 178), (155, 154, 178), (169, 168, 178), (156, 155, 178), (170, 169, 178), (157, 156, 178), (171, 170, 178), (158, 157, 178), (172, 171, 178), (159, 158, 178), (173, 172, 178), (160, 159, 178), (146, 147, 178), (174, 173, 178), (161, 160, 178), (148, 146, 178), (175, 174, 178), (162, 161, 178), (149, 148, 178), (176, 175, 178), (163, 162, 178), (150, 149, 178), (177, 176, 178), (164, 163, 178), (151, 150, 178), (147, 177, 178), (165, 164, 178), (152, 151, 178), (166, 165, 178), (153, 152, 178), (167, 166, 178), (81, 76, 75, 180), (80, 81, 180, 179), (182, 184, 183, 181), (75, 77, 184, 182), (179, 180, 181, 183), (65, 67, 186, 185), (189, 188, 71), (194, 193, 192, 191), (190, 65, 185), (67, 189, 186), (193, 197, 192), (192, 197, 67), (69, 190, 185), (187, 190, 69), (188, 189, 197, 195), (196, 195, 197, 198), (186, 189, 71), (193, 194, 198, 197), (190, 187, 196, 198), (197, 189, 67), (65, 190, 198), (191, 65, 198), (198, 194, 191)])
me_cylinder.polygons.foreach_set('use_smooth', [1, 1, 1, 1, 1, 1, 1, 1, 1, 1, 1, 1, 1, 1, 1, 1, 1, 1, 1, 1, 1, 1, 1, 1, 1, 1, 1, 1, 1, 1, 1, 1, 1, 1, 1, 1, 1, 1, 1, 1, 1, 1, 1, 1, 1, 1, 1, 1, 1, 1, 1, 1, 1, 1, 1, 1, 1, 1, 1, 1, 1, 1, 1, 1, 1, 1, 1, 1, 1, 1, 1, 1, 1, 1, 1, 1, 1, 1, 1, 1, 1, 1, 1, 1, 1, 1, 1, 1, 1, 1, 1, 1, 1, 1, 1, 1, 1, 1, 1, 1, 1, 1, 1, 1, 1, 1, 1, 1, 1, 1, 1, 1, 1, 1, 1, 1, 1, 1, 1, 1, 1, 1, 1, 1, 1, 1, 1, 1, 1, 1, 1, 1, 1, 1, 1, 1, 1, 1, 1, 1, 1, 1, 1, 1, 1, 1, 1, 1, 1, 1, 1, 1, 1, 1, 1, 1, 1, 1, 1, 1, 1, 1, 1, 1, 1, 1, 1, 1, 1, 1, 1, 1, 1, 1, 1, 1, 1, 1, 1, 1, 1, 1, 1, 1, 1, 1, 1, 1, 1, 1, 1, 1, 1, 1, 1, 0])
me_cylinder.polygons.foreach_set('material_index', [1, 1, 1, 1, 1, 1, 1, 1, 1, 1, 1, 1, 1, 1, 1, 1, 1, 1, 1, 1, 1, 1, 1, 1, 1, 1, 1, 1, 1, 1, 1, 1, 1, 0, 0, 0, 0, 0, 0, 0, 0, 0, 0, 0, 0, 0, 1, 1, 1, 1, 1, 1, 1, 1, 1, 1, 1, 1, 1, 1, 1, 1, 1, 1, 1, 1, 1, 1, 1, 1, 1, 1, 1, 1, 1, 1, 1, 1, 1, 1, 1, 1, 1, 1, 1, 1, 1, 1, 1, 1, 1, 1, 1, 1, 1, 1, 1, 1, 1, 1, 1, 1, 1, 1, 1, 1, 1, 1, 1, 1, 1, 1, 1, 1, 1, 1, 1, 1, 1, 1, 1, 1, 1, 1, 1, 1, 1, 1, 1, 1, 1, 1, 1, 1, 1, 1, 1, 1, 1, 1, 1, 1, 1, 1, 1, 1, 1, 1, 1, 1, 1, 1, 1, 1, 1, 1, 1, 1, 1, 1, 1, 1, 1, 1, 1, 1, 1, 1, 1, 1, 1, 1, 1, 0, 0, 0, 0, 0, 0, 0, 0, 0, 0, 0, 0, 0, 0, 0, 0, 0, 0, 0, 0, 0, 0, 0])
me_cylinder.materials.append(mat_wood)
me_cylinder.materials.append(mat_metal)
me_cylinder.use_remesh_preserve_volume = False
me_cylinder.use_remesh_preserve_attributes = False
me_cylinder.use_mirror_vertex_groups = False
me_cylinder.update()

# ---- objects
ob_gravestone = bpy.data.objects.new('gravestone', me_cube_001)
ob_turret_stand = bpy.data.objects.new('Turret_Stand', me_cube)
ob_turret_pivot = bpy.data.objects.new('Turret_Pivot', None)
ob_turret_top = bpy.data.objects.new('Turret_Top', me_cylinder_001)
ob_shotgun = bpy.data.objects.new('Shotgun', me_cylinder)
ob_camera = bpy.data.objects.new('Camera', cam_camera)
ob_hemi = bpy.data.objects.new('Hemi', light_hemi)

# ---- transforms, parenting, visibility, modifiers, constraints
ob_gravestone.location = (0.0, 0.0, -2.5)
ob_gravestone.lineart.crease_threshold = 0.0
_m = ob_gravestone.modifiers.new('EdgeSplit', 'EDGE_SPLIT')
ob_turret_stand.location = (0.0, 0.0, -3.0)
ob_turret_stand.hide_viewport = True
ob_turret_stand.hide_render = True
ob_turret_stand.lineart.crease_threshold = 0.0
_m = ob_turret_stand.modifiers.new('EdgeSplit', 'EDGE_SPLIT')
ob_turret_pivot.parent = ob_turret_stand
ob_turret_pivot.location = (0.0, 0.0, 1.5)
ob_turret_pivot.empty_image_offset = (0.0, 0.0)
ob_turret_pivot.hide_viewport = True
ob_turret_pivot.hide_render = True
ob_turret_pivot.lineart.crease_threshold = 0.0
ob_turret_top.parent = ob_turret_pivot
ob_turret_top.matrix_parent_inverse = Matrix(((1.0, 0.0, 0.0, -0.0), (0.0, 1.0, 0.0, -0.0), (0.0, 0.0, 1.0, -1.5), (0.0, 0.0, 0.0, 1.0)))
ob_turret_top.location = (0.0, 0.0, 1.0)
ob_turret_top.hide_viewport = True
ob_turret_top.hide_render = True
ob_turret_top.lineart.crease_threshold = 0.0
_m = ob_turret_top.modifiers.new('Mirror', 'MIRROR')
_m.use_axis = (False, True, False)
_m.use_clip = True
_m = ob_turret_top.modifiers.new('EdgeSplit', 'EDGE_SPLIT')
ob_shotgun.location = (0.0, 0.0, 0.0)
ob_shotgun.rotation_euler = (0.0, -0.0, -1.571)
ob_shotgun.hide_viewport = True
ob_shotgun.hide_render = True
ob_shotgun.lineart.crease_threshold = 0.0
_m = ob_shotgun.modifiers.new('Mirror', 'MIRROR')
_m.use_clip = True
_m = ob_shotgun.modifiers.new('EdgeSplit', 'EDGE_SPLIT')
ob_camera.location = (-7.846, 1.561, 0.0)
ob_camera.rotation_euler = (1.571, -6.516e-08, -1.767)
ob_camera.lock_rotations_4d = False
ob_camera.empty_display_type = 'ARROWS'
ob_camera.color = (0.0, 0.0, 0.0, 0.0)
ob_camera.display_type = 'WIRE'
ob_camera.lineart.crease_threshold = 0.0
ob_hemi.parent = ob_camera
ob_hemi.matrix_parent_inverse = Matrix(((0.6859, 0.7276, -0.01082, -0.3382), (-0.3174, 0.3125, 0.8953, -0.3767), (0.6549, -0.6107, 0.4452, -11.25), (0.0, 0.0, 0.0, 1.0)))
ob_hemi.location = (0.0, 0.0, 0.0)
ob_hemi.lineart.crease_threshold = 0.0
_c = ob_hemi.constraints.new('COPY_ROTATION'); _c.name = 'Copy Rotation'
_c.active = False
_c.target = ob_camera
_c = ob_hemi.constraints.new('COPY_LOCATION'); _c.name = 'Copy Location'
_c.target = ob_camera

# ---- collection membership
col_collection_1.objects.link(ob_gravestone)
col_collection_1.objects.link(ob_turret_stand)
col_collection_1.objects.link(ob_turret_pivot)
col_collection_1.objects.link(ob_turret_top)
col_collection_1.objects.link(ob_shotgun)
col_collection_1.objects.link(ob_camera)
col_collection_1.objects.link(ob_hemi)

# ---- scene / render settings (as saved in the file)
scene.camera = ob_camera
scene.frame_start = 1; scene.frame_end = 40; scene.frame_set(35)
scene.render.engine = 'BLENDER_EEVEE_NEXT'
scene.render.resolution_x = 128
scene.render.resolution_y = 128
scene.render.dither_intensity = 0.0
scene.cycles.use_denoising = False
scene.cycles.samples = 128
scene.cycles.sampling_pattern = 'TABULATED_SOBOL'
scene.cycles.light_sampling_threshold = 0.0
scene.cycles.use_adaptive_sampling = False
scene.cycles.use_light_tree = False
scene.cycles.blur_glossy = 0.0
scene.cycles.sample_clamp_indirect = 0.0
scene.view_settings.view_transform = 'Standard'
bpy.context.view_layer.update()
